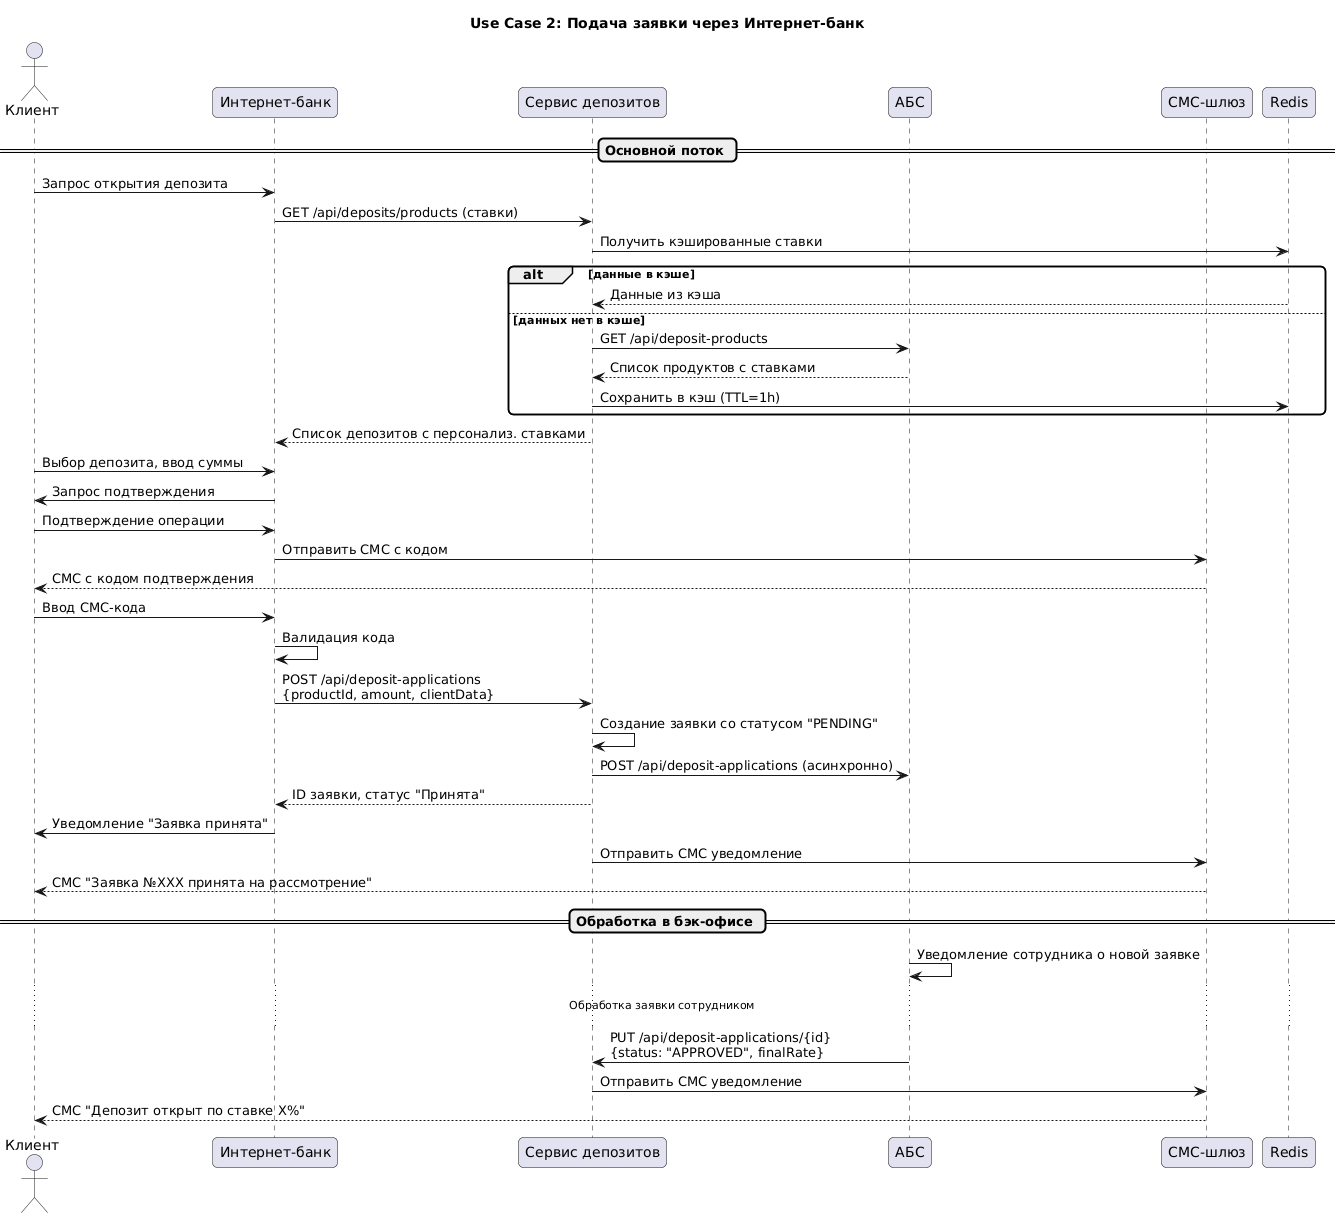

The diagram above was rendered by PlantUML. Its source (embedded in the PNG):
@startuml
skinparam defaultFontName Arial
skinparam roundcorner 10

title Use Case 2: Подача заявки через Интернет-банк

actor "Клиент" as client
participant "Интернет-банк" as ib
participant "Сервис депозитов" as ds
participant "АБС" as abs
participant "СМС-шлюз" as sms
participant "Redis" as redis

== Основной поток ==

client -> ib: Запрос открытия депозита
ib -> ds: GET /api/deposits/products (ставки)
ds -> redis: Получить кэшированные ставки
alt данные в кэше
  redis --> ds: Данные из кэша
else данных нет в кэше
  ds -> abs: GET /api/deposit-products
  abs --> ds: Список продуктов с ставками
  ds -> redis: Сохранить в кэш (TTL=1h)
end
ds --> ib: Список депозитов с персонализ. ставками

client -> ib: Выбор депозита, ввод суммы
ib -> client: Запрос подтверждения
client -> ib: Подтверждение операции
ib -> sms: Отправить СМС с кодом
sms --> client: СМС с кодом подтверждения
client -> ib: Ввод СМС-кода
ib -> ib: Валидация кода

ib -> ds: POST /api/deposit-applications\n{productId, amount, clientData}
ds -> ds: Создание заявки со статусом "PENDING"
ds -> abs: POST /api/deposit-applications (асинхронно)
ds --> ib: ID заявки, статус "Принята"

ib -> client: Уведомление "Заявка принята"
ds -> sms: Отправить СМС уведомление
sms --> client: СМС "Заявка №XXX принята на рассмотрение"

== Обработка в бэк-офисе ==

abs -> abs: Уведомление сотрудника о новой заявке
... Обработка заявки сотрудником ...
abs -> ds: PUT /api/deposit-applications/{id}\n{status: "APPROVED", finalRate}
ds -> sms: Отправить СМС уведомление
sms --> client: СМС "Депозит открыт по ставке X%"
@enduml